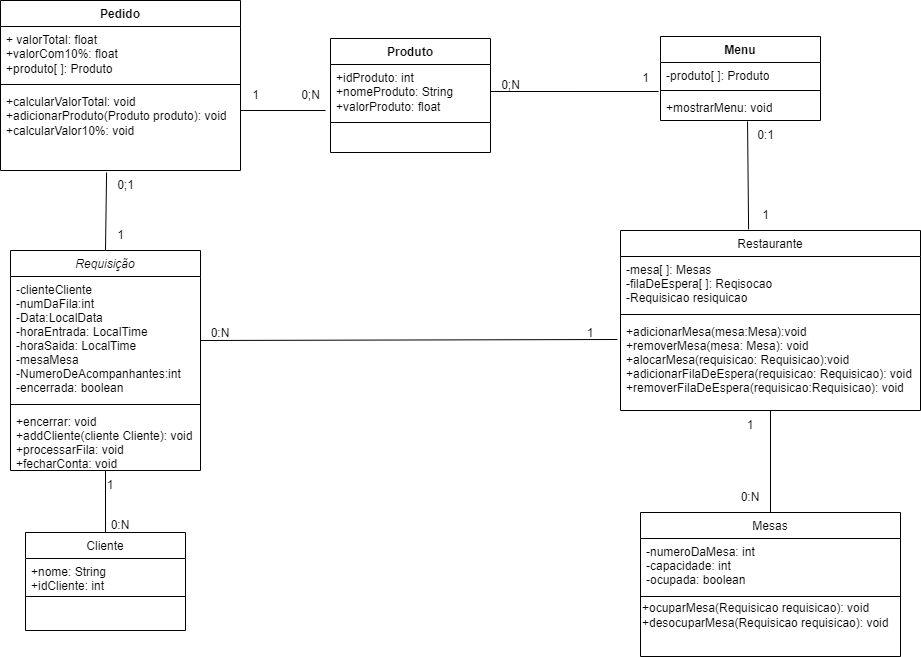

The diagram above was exported from draw.io. Its source (the exported page's mxGraphModel, read from the mxfile embedded in the PNG):
<mxGraphModel dx="1120" dy="1669" grid="1" gridSize="10" guides="1" tooltips="1" connect="1" arrows="1" fold="1" page="1" pageScale="1" pageWidth="827" pageHeight="1169" math="0" shadow="0">
  <root>
    <mxCell id="WIyWlLk6GJQsqaUBKTNV-0" />
    <mxCell id="WIyWlLk6GJQsqaUBKTNV-1" parent="WIyWlLk6GJQsqaUBKTNV-0" />
    <mxCell id="zkfFHV4jXpPFQw0GAbJ--0" value="Requisição" style="swimlane;fontStyle=2;align=center;verticalAlign=top;childLayout=stackLayout;horizontal=1;startSize=26;horizontalStack=0;resizeParent=1;resizeLast=0;collapsible=1;marginBottom=0;rounded=0;shadow=0;strokeWidth=1;" parent="WIyWlLk6GJQsqaUBKTNV-1" vertex="1">
      <mxGeometry x="110" y="110" width="190" height="220" as="geometry">
        <mxRectangle x="230" y="140" width="160" height="26" as="alternateBounds" />
      </mxGeometry>
    </mxCell>
    <mxCell id="zkfFHV4jXpPFQw0GAbJ--1" value="-clienteCliente&#10;-numDaFila:int&#10;-Data:LocalData&#10;-horaEntrada: LocalTime&#10;-horaSaida: LocalTime&#10;-mesaMesa&#10;-NumeroDeAcompanhantes:int&#10;-encerrada: boolean" style="text;align=left;verticalAlign=top;spacingLeft=4;spacingRight=4;overflow=hidden;rotatable=0;points=[[0,0.5],[1,0.5]];portConstraint=eastwest;" parent="zkfFHV4jXpPFQw0GAbJ--0" vertex="1">
      <mxGeometry y="26" width="190" height="124" as="geometry" />
    </mxCell>
    <mxCell id="zkfFHV4jXpPFQw0GAbJ--4" value="" style="line;html=1;strokeWidth=1;align=left;verticalAlign=middle;spacingTop=-1;spacingLeft=3;spacingRight=3;rotatable=0;labelPosition=right;points=[];portConstraint=eastwest;" parent="zkfFHV4jXpPFQw0GAbJ--0" vertex="1">
      <mxGeometry y="150" width="190" height="8" as="geometry" />
    </mxCell>
    <mxCell id="zkfFHV4jXpPFQw0GAbJ--5" value="+encerrar: void&#10;+addCliente(cliente Cliente): void&#10;+processarFila: void&#10;+fecharConta: void&#10;" style="text;align=left;verticalAlign=top;spacingLeft=4;spacingRight=4;overflow=hidden;rotatable=0;points=[[0,0.5],[1,0.5]];portConstraint=eastwest;" parent="zkfFHV4jXpPFQw0GAbJ--0" vertex="1">
      <mxGeometry y="158" width="190" height="62" as="geometry" />
    </mxCell>
    <mxCell id="zkfFHV4jXpPFQw0GAbJ--6" value="Mesas" style="swimlane;fontStyle=0;align=center;verticalAlign=top;childLayout=stackLayout;horizontal=1;startSize=26;horizontalStack=0;resizeParent=1;resizeLast=0;collapsible=1;marginBottom=0;rounded=0;shadow=0;strokeWidth=1;" parent="WIyWlLk6GJQsqaUBKTNV-1" vertex="1">
      <mxGeometry x="740" y="372" width="260" height="144" as="geometry">
        <mxRectangle x="130" y="380" width="160" height="26" as="alternateBounds" />
      </mxGeometry>
    </mxCell>
    <mxCell id="zkfFHV4jXpPFQw0GAbJ--7" value="-numeroDaMesa: int&#10;-capacidade: int&#10;-ocupada: boolean" style="text;align=left;verticalAlign=top;spacingLeft=4;spacingRight=4;overflow=hidden;rotatable=0;points=[[0,0.5],[1,0.5]];portConstraint=eastwest;" parent="zkfFHV4jXpPFQw0GAbJ--6" vertex="1">
      <mxGeometry y="26" width="260" height="54" as="geometry" />
    </mxCell>
    <mxCell id="zkfFHV4jXpPFQw0GAbJ--9" value="" style="line;html=1;strokeWidth=1;align=left;verticalAlign=middle;spacingTop=-1;spacingLeft=3;spacingRight=3;rotatable=0;labelPosition=right;points=[];portConstraint=eastwest;" parent="zkfFHV4jXpPFQw0GAbJ--6" vertex="1">
      <mxGeometry y="80" width="260" height="8" as="geometry" />
    </mxCell>
    <mxCell id="EjWk67JAwfXrxM7HNn6o-3" value="+ocuparMesa(Requisicao requisicao): void&lt;div&gt;+desocuparMesa(Requisicao requisicao): void&lt;/div&gt;" style="text;html=1;align=left;verticalAlign=middle;whiteSpace=wrap;rounded=0;" parent="zkfFHV4jXpPFQw0GAbJ--6" vertex="1">
      <mxGeometry y="88" width="260" height="30" as="geometry" />
    </mxCell>
    <mxCell id="zkfFHV4jXpPFQw0GAbJ--13" value="Cliente" style="swimlane;fontStyle=0;align=center;verticalAlign=top;childLayout=stackLayout;horizontal=1;startSize=26;horizontalStack=0;resizeParent=1;resizeLast=0;collapsible=1;marginBottom=0;rounded=0;shadow=0;strokeWidth=1;" parent="WIyWlLk6GJQsqaUBKTNV-1" vertex="1">
      <mxGeometry x="125" y="392" width="160" height="98" as="geometry">
        <mxRectangle x="340" y="380" width="170" height="26" as="alternateBounds" />
      </mxGeometry>
    </mxCell>
    <mxCell id="zkfFHV4jXpPFQw0GAbJ--14" value="+nome: String&#10;+idCliente: int" style="text;align=left;verticalAlign=top;spacingLeft=4;spacingRight=4;overflow=hidden;rotatable=0;points=[[0,0.5],[1,0.5]];portConstraint=eastwest;" parent="zkfFHV4jXpPFQw0GAbJ--13" vertex="1">
      <mxGeometry y="26" width="160" height="34" as="geometry" />
    </mxCell>
    <mxCell id="zkfFHV4jXpPFQw0GAbJ--15" value="" style="line;html=1;strokeWidth=1;align=left;verticalAlign=middle;spacingTop=-1;spacingLeft=3;spacingRight=3;rotatable=0;labelPosition=right;points=[];portConstraint=eastwest;" parent="zkfFHV4jXpPFQw0GAbJ--13" vertex="1">
      <mxGeometry y="60" width="160" height="8" as="geometry" />
    </mxCell>
    <mxCell id="zkfFHV4jXpPFQw0GAbJ--17" value="Restaurante" style="swimlane;fontStyle=0;align=center;verticalAlign=top;childLayout=stackLayout;horizontal=1;startSize=26;horizontalStack=0;resizeParent=1;resizeLast=0;collapsible=1;marginBottom=0;rounded=0;shadow=0;strokeWidth=1;" parent="WIyWlLk6GJQsqaUBKTNV-1" vertex="1">
      <mxGeometry x="720" y="90" width="300" height="180" as="geometry">
        <mxRectangle x="550" y="140" width="160" height="26" as="alternateBounds" />
      </mxGeometry>
    </mxCell>
    <mxCell id="zkfFHV4jXpPFQw0GAbJ--18" value="-mesa[ ]: Mesas&#10;-filaDeEspera[ ]: Reqisocao&#10;-Requisicao resiquicao" style="text;align=left;verticalAlign=top;spacingLeft=4;spacingRight=4;overflow=hidden;rotatable=0;points=[[0,0.5],[1,0.5]];portConstraint=eastwest;" parent="zkfFHV4jXpPFQw0GAbJ--17" vertex="1">
      <mxGeometry y="26" width="300" height="54" as="geometry" />
    </mxCell>
    <mxCell id="zkfFHV4jXpPFQw0GAbJ--23" value="" style="line;html=1;strokeWidth=1;align=left;verticalAlign=middle;spacingTop=-1;spacingLeft=3;spacingRight=3;rotatable=0;labelPosition=right;points=[];portConstraint=eastwest;" parent="zkfFHV4jXpPFQw0GAbJ--17" vertex="1">
      <mxGeometry y="80" width="300" height="8" as="geometry" />
    </mxCell>
    <mxCell id="zkfFHV4jXpPFQw0GAbJ--24" value="+adicionarMesa(mesa:Mesa):void&#10;+removerMesa(mesa: Mesa): void&#10;+alocarMesa(requisicao: Requisicao):void&#10;+adicionarFilaDeEspera(requisicao: Requisicao): void&#10;+removerFilaDeEspera(requisicao:Requisicao): void" style="text;align=left;verticalAlign=top;spacingLeft=4;spacingRight=4;overflow=hidden;rotatable=0;points=[[0,0.5],[1,0.5]];portConstraint=eastwest;" parent="zkfFHV4jXpPFQw0GAbJ--17" vertex="1">
      <mxGeometry y="88" width="300" height="82" as="geometry" />
    </mxCell>
    <mxCell id="EjWk67JAwfXrxM7HNn6o-5" value="" style="endArrow=none;html=1;rounded=0;exitX=0.5;exitY=0;exitDx=0;exitDy=0;entryX=0.5;entryY=1;entryDx=0;entryDy=0;" parent="WIyWlLk6GJQsqaUBKTNV-1" source="zkfFHV4jXpPFQw0GAbJ--13" target="zkfFHV4jXpPFQw0GAbJ--0" edge="1">
      <mxGeometry width="50" height="50" relative="1" as="geometry">
        <mxPoint x="160" y="364" as="sourcePoint" />
        <mxPoint x="210" y="314" as="targetPoint" />
      </mxGeometry>
    </mxCell>
    <mxCell id="EjWk67JAwfXrxM7HNn6o-7" value="" style="endArrow=none;html=1;rounded=0;entryX=0.5;entryY=1;entryDx=0;entryDy=0;exitX=0.5;exitY=0;exitDx=0;exitDy=0;" parent="WIyWlLk6GJQsqaUBKTNV-1" source="zkfFHV4jXpPFQw0GAbJ--6" target="zkfFHV4jXpPFQw0GAbJ--17" edge="1">
      <mxGeometry width="50" height="50" relative="1" as="geometry">
        <mxPoint x="620" y="346" as="sourcePoint" />
        <mxPoint x="670" y="296" as="targetPoint" />
      </mxGeometry>
    </mxCell>
    <mxCell id="EjWk67JAwfXrxM7HNn6o-8" value="0:N" style="text;html=1;align=center;verticalAlign=middle;whiteSpace=wrap;rounded=0;" parent="WIyWlLk6GJQsqaUBKTNV-1" vertex="1">
      <mxGeometry x="820" y="342" width="60" height="30" as="geometry" />
    </mxCell>
    <mxCell id="EjWk67JAwfXrxM7HNn6o-9" value="0:N" style="text;html=1;align=center;verticalAlign=middle;whiteSpace=wrap;rounded=0;" parent="WIyWlLk6GJQsqaUBKTNV-1" vertex="1">
      <mxGeometry x="290" y="178" width="60" height="30" as="geometry" />
    </mxCell>
    <mxCell id="EjWk67JAwfXrxM7HNn6o-10" value="0:N" style="text;html=1;align=center;verticalAlign=middle;whiteSpace=wrap;rounded=0;" parent="WIyWlLk6GJQsqaUBKTNV-1" vertex="1">
      <mxGeometry x="190" y="370" width="60" height="30" as="geometry" />
    </mxCell>
    <mxCell id="EjWk67JAwfXrxM7HNn6o-13" value="1" style="text;html=1;align=center;verticalAlign=middle;whiteSpace=wrap;rounded=0;" parent="WIyWlLk6GJQsqaUBKTNV-1" vertex="1">
      <mxGeometry x="820" y="270" width="60" height="30" as="geometry" />
    </mxCell>
    <mxCell id="EjWk67JAwfXrxM7HNn6o-14" value="1" style="text;html=1;align=center;verticalAlign=middle;whiteSpace=wrap;rounded=0;" parent="WIyWlLk6GJQsqaUBKTNV-1" vertex="1">
      <mxGeometry x="180" y="330" width="60" height="30" as="geometry" />
    </mxCell>
    <mxCell id="EjWk67JAwfXrxM7HNn6o-16" value="" style="endArrow=none;html=1;rounded=0;entryX=-0.01;entryY=0.256;entryDx=0;entryDy=0;entryPerimeter=0;" parent="WIyWlLk6GJQsqaUBKTNV-1" edge="1" target="zkfFHV4jXpPFQw0GAbJ--24">
      <mxGeometry width="50" height="50" relative="1" as="geometry">
        <mxPoint x="300" y="200" as="sourcePoint" />
        <mxPoint x="470" y="200" as="targetPoint" />
      </mxGeometry>
    </mxCell>
    <mxCell id="EjWk67JAwfXrxM7HNn6o-11" value="1" style="text;html=1;align=center;verticalAlign=middle;whiteSpace=wrap;rounded=0;" parent="WIyWlLk6GJQsqaUBKTNV-1" vertex="1">
      <mxGeometry x="660" y="178" width="60" height="30" as="geometry" />
    </mxCell>
    <mxCell id="0mK3CXkrJcQ-S0G19kXK-0" value="Pedido" style="swimlane;fontStyle=1;align=center;verticalAlign=top;childLayout=stackLayout;horizontal=1;startSize=26;horizontalStack=0;resizeParent=1;resizeParentMax=0;resizeLast=0;collapsible=1;marginBottom=0;whiteSpace=wrap;html=1;" vertex="1" parent="WIyWlLk6GJQsqaUBKTNV-1">
      <mxGeometry x="100" y="-140" width="240" height="170" as="geometry" />
    </mxCell>
    <mxCell id="0mK3CXkrJcQ-S0G19kXK-1" value="+ valorTotal: float&lt;div&gt;+valorCom10%: float&lt;/div&gt;&lt;div&gt;+produto[ ]: Produto&lt;/div&gt;" style="text;strokeColor=none;fillColor=none;align=left;verticalAlign=top;spacingLeft=4;spacingRight=4;overflow=hidden;rotatable=0;points=[[0,0.5],[1,0.5]];portConstraint=eastwest;whiteSpace=wrap;html=1;" vertex="1" parent="0mK3CXkrJcQ-S0G19kXK-0">
      <mxGeometry y="26" width="240" height="54" as="geometry" />
    </mxCell>
    <mxCell id="0mK3CXkrJcQ-S0G19kXK-2" value="" style="line;strokeWidth=1;fillColor=none;align=left;verticalAlign=middle;spacingTop=-1;spacingLeft=3;spacingRight=3;rotatable=0;labelPosition=right;points=[];portConstraint=eastwest;strokeColor=inherit;" vertex="1" parent="0mK3CXkrJcQ-S0G19kXK-0">
      <mxGeometry y="80" width="240" height="8" as="geometry" />
    </mxCell>
    <mxCell id="0mK3CXkrJcQ-S0G19kXK-3" value="+calcularValorTotal: void&lt;div&gt;+adicionarProduto(Produto produto): void&lt;/div&gt;&lt;div&gt;+calcularValor10%: void&lt;/div&gt;" style="text;strokeColor=none;fillColor=none;align=left;verticalAlign=top;spacingLeft=4;spacingRight=4;overflow=hidden;rotatable=0;points=[[0,0.5],[1,0.5]];portConstraint=eastwest;whiteSpace=wrap;html=1;" vertex="1" parent="0mK3CXkrJcQ-S0G19kXK-0">
      <mxGeometry y="88" width="240" height="82" as="geometry" />
    </mxCell>
    <mxCell id="0mK3CXkrJcQ-S0G19kXK-4" value="Produto" style="swimlane;fontStyle=1;align=center;verticalAlign=top;childLayout=stackLayout;horizontal=1;startSize=26;horizontalStack=0;resizeParent=1;resizeParentMax=0;resizeLast=0;collapsible=1;marginBottom=0;whiteSpace=wrap;html=1;" vertex="1" parent="WIyWlLk6GJQsqaUBKTNV-1">
      <mxGeometry x="430" y="-102" width="160" height="114" as="geometry" />
    </mxCell>
    <mxCell id="0mK3CXkrJcQ-S0G19kXK-5" value="+idProduto: int&lt;div&gt;+nomeProduto: String&lt;/div&gt;&lt;div&gt;+valorProduto: float&lt;/div&gt;" style="text;strokeColor=none;fillColor=none;align=left;verticalAlign=top;spacingLeft=4;spacingRight=4;overflow=hidden;rotatable=0;points=[[0,0.5],[1,0.5]];portConstraint=eastwest;whiteSpace=wrap;html=1;" vertex="1" parent="0mK3CXkrJcQ-S0G19kXK-4">
      <mxGeometry y="26" width="160" height="54" as="geometry" />
    </mxCell>
    <mxCell id="0mK3CXkrJcQ-S0G19kXK-6" value="" style="line;strokeWidth=1;fillColor=none;align=left;verticalAlign=middle;spacingTop=-1;spacingLeft=3;spacingRight=3;rotatable=0;labelPosition=right;points=[];portConstraint=eastwest;strokeColor=inherit;" vertex="1" parent="0mK3CXkrJcQ-S0G19kXK-4">
      <mxGeometry y="80" width="160" height="8" as="geometry" />
    </mxCell>
    <mxCell id="0mK3CXkrJcQ-S0G19kXK-7" value="&amp;nbsp;" style="text;strokeColor=none;fillColor=none;align=left;verticalAlign=top;spacingLeft=4;spacingRight=4;overflow=hidden;rotatable=0;points=[[0,0.5],[1,0.5]];portConstraint=eastwest;whiteSpace=wrap;html=1;" vertex="1" parent="0mK3CXkrJcQ-S0G19kXK-4">
      <mxGeometry y="88" width="160" height="26" as="geometry" />
    </mxCell>
    <mxCell id="0mK3CXkrJcQ-S0G19kXK-11" value="Menu" style="swimlane;fontStyle=1;align=center;verticalAlign=top;childLayout=stackLayout;horizontal=1;startSize=26;horizontalStack=0;resizeParent=1;resizeParentMax=0;resizeLast=0;collapsible=1;marginBottom=0;whiteSpace=wrap;html=1;" vertex="1" parent="WIyWlLk6GJQsqaUBKTNV-1">
      <mxGeometry x="760" y="-104" width="160" height="84" as="geometry" />
    </mxCell>
    <mxCell id="0mK3CXkrJcQ-S0G19kXK-12" value="-produto[ ]: Produto" style="text;strokeColor=none;fillColor=none;align=left;verticalAlign=top;spacingLeft=4;spacingRight=4;overflow=hidden;rotatable=0;points=[[0,0.5],[1,0.5]];portConstraint=eastwest;whiteSpace=wrap;html=1;" vertex="1" parent="0mK3CXkrJcQ-S0G19kXK-11">
      <mxGeometry y="26" width="160" height="24" as="geometry" />
    </mxCell>
    <mxCell id="0mK3CXkrJcQ-S0G19kXK-13" value="" style="line;strokeWidth=1;fillColor=none;align=left;verticalAlign=middle;spacingTop=-1;spacingLeft=3;spacingRight=3;rotatable=0;labelPosition=right;points=[];portConstraint=eastwest;strokeColor=inherit;" vertex="1" parent="0mK3CXkrJcQ-S0G19kXK-11">
      <mxGeometry y="50" width="160" height="8" as="geometry" />
    </mxCell>
    <mxCell id="0mK3CXkrJcQ-S0G19kXK-14" value="+mostrarMenu: void" style="text;strokeColor=none;fillColor=none;align=left;verticalAlign=top;spacingLeft=4;spacingRight=4;overflow=hidden;rotatable=0;points=[[0,0.5],[1,0.5]];portConstraint=eastwest;whiteSpace=wrap;html=1;" vertex="1" parent="0mK3CXkrJcQ-S0G19kXK-11">
      <mxGeometry y="58" width="160" height="26" as="geometry" />
    </mxCell>
    <mxCell id="0mK3CXkrJcQ-S0G19kXK-20" value="" style="endArrow=none;html=1;rounded=0;entryX=-0.031;entryY=0.852;entryDx=0;entryDy=0;entryPerimeter=0;" edge="1" parent="WIyWlLk6GJQsqaUBKTNV-1" target="0mK3CXkrJcQ-S0G19kXK-5">
      <mxGeometry width="50" height="50" relative="1" as="geometry">
        <mxPoint x="340" y="-30" as="sourcePoint" />
        <mxPoint x="390" y="-80" as="targetPoint" />
      </mxGeometry>
    </mxCell>
    <mxCell id="0mK3CXkrJcQ-S0G19kXK-21" value="" style="endArrow=none;html=1;rounded=0;exitX=1;exitY=0.5;exitDx=0;exitDy=0;entryX=-0.012;entryY=-0.115;entryDx=0;entryDy=0;entryPerimeter=0;" edge="1" parent="WIyWlLk6GJQsqaUBKTNV-1" source="0mK3CXkrJcQ-S0G19kXK-5" target="0mK3CXkrJcQ-S0G19kXK-14">
      <mxGeometry width="50" height="50" relative="1" as="geometry">
        <mxPoint x="650" y="-40" as="sourcePoint" />
        <mxPoint x="700" y="-90" as="targetPoint" />
      </mxGeometry>
    </mxCell>
    <mxCell id="0mK3CXkrJcQ-S0G19kXK-22" value="" style="endArrow=none;html=1;rounded=0;entryX=0.544;entryY=1.038;entryDx=0;entryDy=0;entryPerimeter=0;exitX=0.427;exitY=-0.006;exitDx=0;exitDy=0;exitPerimeter=0;" edge="1" parent="WIyWlLk6GJQsqaUBKTNV-1" source="zkfFHV4jXpPFQw0GAbJ--17" target="0mK3CXkrJcQ-S0G19kXK-14">
      <mxGeometry width="50" height="50" relative="1" as="geometry">
        <mxPoint x="680" y="90" as="sourcePoint" />
        <mxPoint x="730" y="40" as="targetPoint" />
      </mxGeometry>
    </mxCell>
    <mxCell id="0mK3CXkrJcQ-S0G19kXK-23" value="" style="endArrow=none;html=1;rounded=0;exitX=0.5;exitY=0;exitDx=0;exitDy=0;entryX=0.442;entryY=1.024;entryDx=0;entryDy=0;entryPerimeter=0;" edge="1" parent="WIyWlLk6GJQsqaUBKTNV-1" source="zkfFHV4jXpPFQw0GAbJ--0" target="0mK3CXkrJcQ-S0G19kXK-3">
      <mxGeometry width="50" height="50" relative="1" as="geometry">
        <mxPoint x="380" y="90" as="sourcePoint" />
        <mxPoint x="430" y="40" as="targetPoint" />
      </mxGeometry>
    </mxCell>
    <mxCell id="0mK3CXkrJcQ-S0G19kXK-24" value="1" style="text;html=1;align=center;verticalAlign=middle;resizable=0;points=[];autosize=1;strokeColor=none;fillColor=none;" vertex="1" parent="WIyWlLk6GJQsqaUBKTNV-1">
      <mxGeometry x="850" y="60" width="30" height="30" as="geometry" />
    </mxCell>
    <mxCell id="0mK3CXkrJcQ-S0G19kXK-25" value="0:1" style="text;html=1;align=center;verticalAlign=middle;resizable=0;points=[];autosize=1;strokeColor=none;fillColor=none;" vertex="1" parent="WIyWlLk6GJQsqaUBKTNV-1">
      <mxGeometry x="845" y="-20" width="40" height="30" as="geometry" />
    </mxCell>
    <mxCell id="0mK3CXkrJcQ-S0G19kXK-26" value="1" style="text;html=1;align=center;verticalAlign=middle;resizable=0;points=[];autosize=1;strokeColor=none;fillColor=none;" vertex="1" parent="WIyWlLk6GJQsqaUBKTNV-1">
      <mxGeometry x="730" y="-77" width="30" height="30" as="geometry" />
    </mxCell>
    <mxCell id="0mK3CXkrJcQ-S0G19kXK-27" value="0;N" style="text;html=1;align=center;verticalAlign=middle;resizable=0;points=[];autosize=1;strokeColor=none;fillColor=none;" vertex="1" parent="WIyWlLk6GJQsqaUBKTNV-1">
      <mxGeometry x="590" y="-70" width="40" height="30" as="geometry" />
    </mxCell>
    <mxCell id="0mK3CXkrJcQ-S0G19kXK-28" value="0;N" style="text;html=1;align=center;verticalAlign=middle;resizable=0;points=[];autosize=1;strokeColor=none;fillColor=none;" vertex="1" parent="WIyWlLk6GJQsqaUBKTNV-1">
      <mxGeometry x="390" y="-60" width="40" height="30" as="geometry" />
    </mxCell>
    <mxCell id="0mK3CXkrJcQ-S0G19kXK-30" value="1" style="text;html=1;align=center;verticalAlign=middle;resizable=0;points=[];autosize=1;strokeColor=none;fillColor=none;" vertex="1" parent="WIyWlLk6GJQsqaUBKTNV-1">
      <mxGeometry x="340" y="-60" width="30" height="30" as="geometry" />
    </mxCell>
    <mxCell id="0mK3CXkrJcQ-S0G19kXK-31" value="1" style="text;html=1;align=center;verticalAlign=middle;resizable=0;points=[];autosize=1;strokeColor=none;fillColor=none;" vertex="1" parent="WIyWlLk6GJQsqaUBKTNV-1">
      <mxGeometry x="205" y="80" width="30" height="30" as="geometry" />
    </mxCell>
    <mxCell id="0mK3CXkrJcQ-S0G19kXK-32" value="0;1" style="text;html=1;align=center;verticalAlign=middle;resizable=0;points=[];autosize=1;strokeColor=none;fillColor=none;" vertex="1" parent="WIyWlLk6GJQsqaUBKTNV-1">
      <mxGeometry x="205" y="30" width="40" height="30" as="geometry" />
    </mxCell>
  </root>
</mxGraphModel>